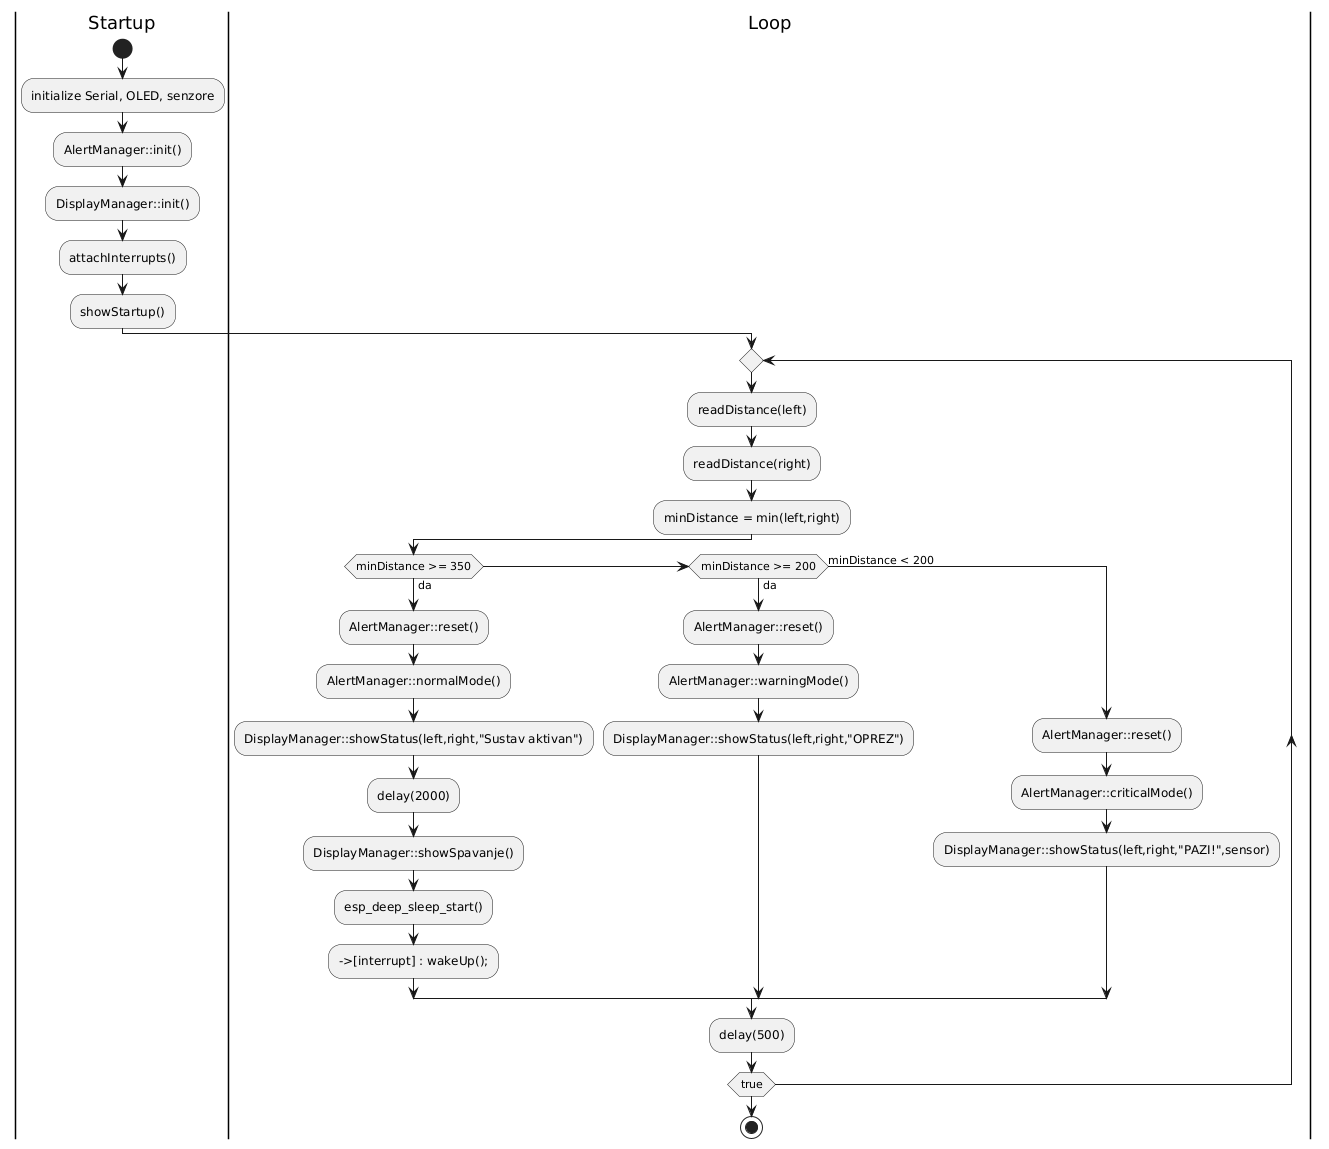

The diagram above was rendered by PlantUML. Its source (embedded in the PNG):
@startuml
|Startup|
start
:initialize Serial, OLED, senzore;
:AlertManager::init();
:DisplayManager::init();
:attachInterrupts();
:showStartup();
|Loop|
repeat
  :readDistance(left);
  :readDistance(right);
  :minDistance = min(left,right);
  if (minDistance >= 350) then (da)
    :AlertManager::reset();
    :AlertManager::normalMode();
    :DisplayManager::showStatus(left,right,"Sustav aktivan");
    :delay(2000);
    :DisplayManager::showSpavanje();
    :esp_deep_sleep_start();
    -->[interrupt] : wakeUp();
  elseif (minDistance >= 200) then (da)
    :AlertManager::reset();
    :AlertManager::warningMode();
    :DisplayManager::showStatus(left,right,"OPREZ");
  else (minDistance < 200)
    :AlertManager::reset();
    :AlertManager::criticalMode();
    :DisplayManager::showStatus(left,right,"PAZI!",sensor);
  endif
  :delay(500);
repeat while(true)
stop
@enduml